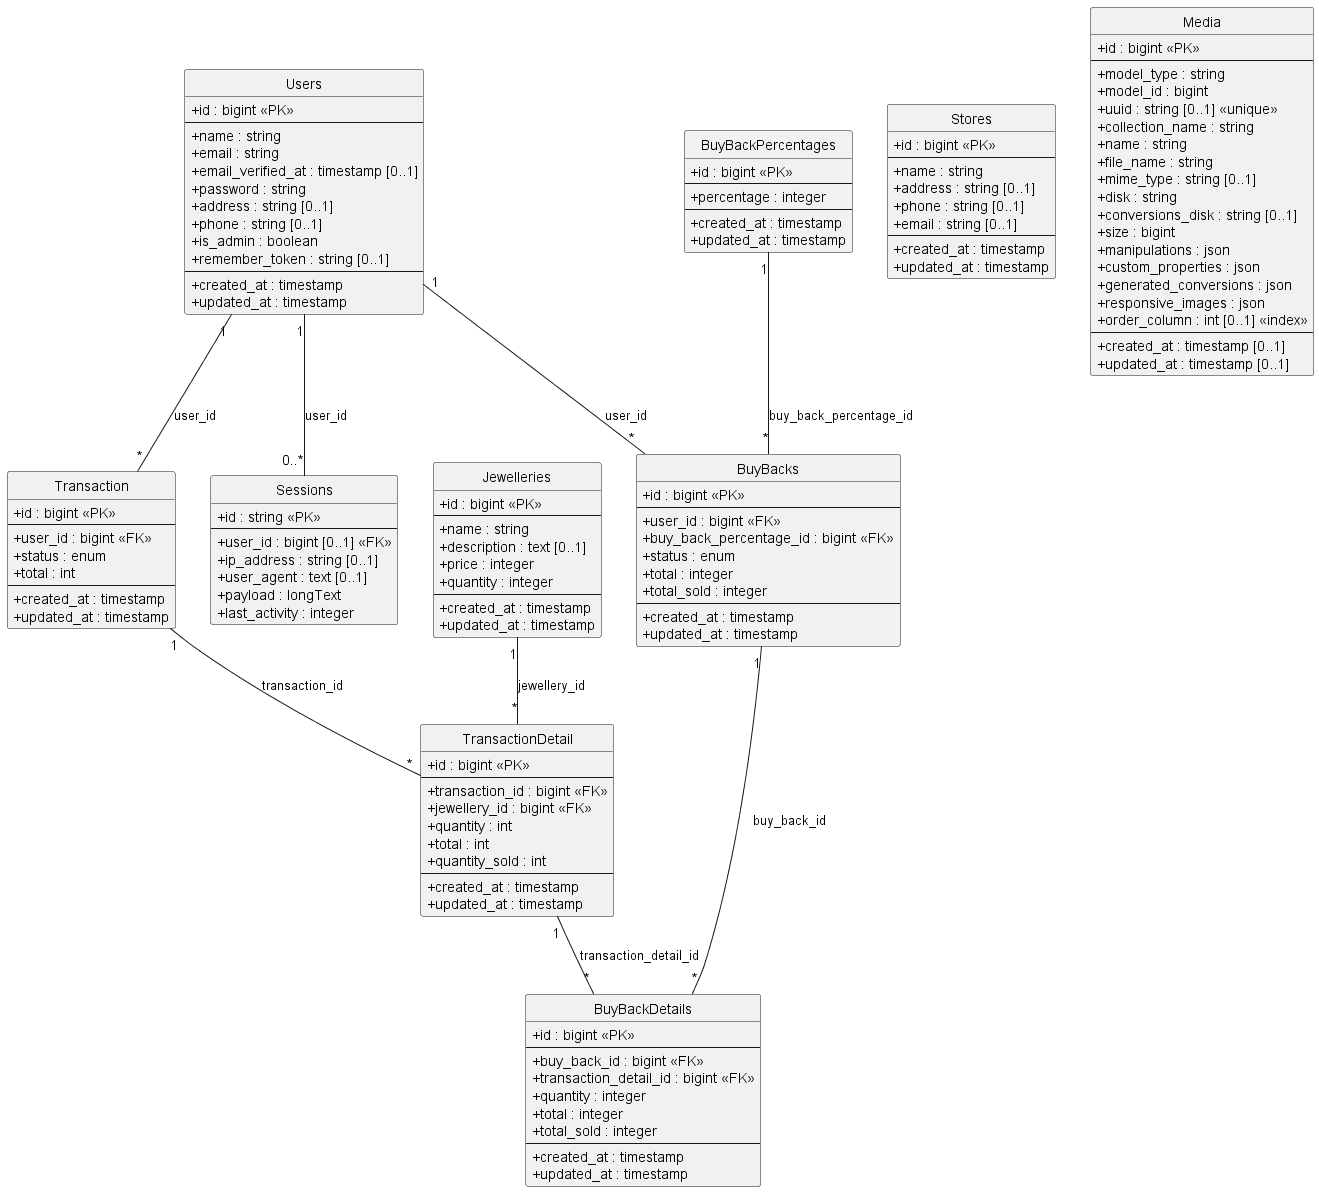

The diagram above was rendered by PlantUML. Its source (embedded in the PNG):
@startuml
hide circle
skinparam classAttributeIconSize 0

' Define the Classes (Database Tables)'

' Users table (from second snippet)'
class Users {
  + id : bigint <<PK>>
  --
  + name : string
  + email : string
  + email_verified_at : timestamp [0..1]
  + password : string
  + address : string [0..1]
  + phone : string [0..1]
  + is_admin : boolean
  + remember_token : string [0..1]
  --
  + created_at : timestamp
  + updated_at : timestamp
}

' Sessions table (from second snippet)'
class Sessions {
  + id : string <<PK>>
  --
  + user_id : bigint [0..1] <<FK>>
  + ip_address : string [0..1]
  + user_agent : text [0..1]
  + payload : longText
  + last_activity : integer
}

' Jewelleries table (from second snippet)'
class Jewelleries {
  + id : bigint <<PK>>
  --
  + name : string
  + description : text [0..1]
  + price : integer
  + quantity : integer
  --
  + created_at : timestamp
  + updated_at : timestamp
}

' Stores table (from second snippet)'
class Stores {
  + id : bigint <<PK>>
  --
  + name : string
  + address : string [0..1]
  + phone : string [0..1]
  + email : string [0..1]
  --
  + created_at : timestamp
  + updated_at : timestamp
}


' Media table (from first snippet)'
class Media {
  + id : bigint <<PK>>
  --
  + model_type : string
  + model_id : bigint
  + uuid : string [0..1] <<unique>>
  + collection_name : string
  + name : string
  + file_name : string
  + mime_type : string [0..1]
  + disk : string
  + conversions_disk : string [0..1]
  + size : bigint
  + manipulations : json
  + custom_properties : json
  + generated_conversions : json
  + responsive_images : json
  + order_column : int [0..1] <<index>>
  --
  + created_at : timestamp [0..1]
  + updated_at : timestamp [0..1]
}

' Transaction table (from first snippet)'
class Transaction {
  + id : bigint <<PK>>
  --
  + user_id : bigint <<FK>>
  + status : enum
  + total : int
  --
  + created_at : timestamp
  + updated_at : timestamp
}

' Transaction Details table (from first snippet)'
class TransactionDetail {
  + id : bigint <<PK>>
  --
  + transaction_id : bigint <<FK>>
  + jewellery_id : bigint <<FK>>
  + quantity : int
  + total : int
  + quantity_sold : int
  --
  + created_at : timestamp
  + updated_at : timestamp
}

' --- New Tables for Iteration 3 (Buyback Feature) ---'

' BuyBacks table (from Iteration 3 migration)'
class BuyBacks {
    + id : bigint <<PK>>
    --
    + user_id : bigint <<FK>>
    + buy_back_percentage_id : bigint <<FK>>
    + status : enum
    + total : integer
    + total_sold : integer
    --
    + created_at : timestamp
    + updated_at : timestamp
}

' BuyBackDetails table (from Iteration 3 migration)'
class BuyBackDetails {
    + id : bigint <<PK>>
    --
    + buy_back_id : bigint <<FK>>
    + transaction_detail_id : bigint <<FK>>
    + quantity : integer
    + total : integer
    + total_sold : integer
    --
    + created_at : timestamp
    + updated_at : timestamp
}

' BuyBackPercentages table (from Iteration 3 migration)'
class BuyBackPercentages {
    + id : bigint <<PK>>
    --
    + percentage : integer
    --
    + created_at : timestamp
    + updated_at : timestamp
}


' Define the Relationships'

' Users has many Sessions'
Users "1" -- "0..*" Sessions : user_id

' Users has many Transactions'
Users "1" -- "*" Transaction : user_id

' Transaction has many Transaction Details'
Transaction "1" -- "*" TransactionDetail : transaction_id

' Jewelleries item can be in many Transaction Details'
Jewelleries "1" -- "*" TransactionDetail : jewellery_id

' --- New Relationships for Iteration 3 ---'

' Users has many BuyBacks'
Users "1" -- "*" BuyBacks : user_id

' BuyBacks has many BuyBackDetails'
BuyBacks "1" -- "*" BuyBackDetails : buy_back_id

' BuyBackDetails refers to a specific TransactionDetail'
TransactionDetail "1" -- "*" BuyBackDetails : transaction_detail_id

' BuyBacks uses a BuyBackPercentage'
BuyBackPercentages "1" -- "*" BuyBacks : buy_back_percentage_id

' Note on Media'
' note "Media is polymorphically linked\nvia model_type and model_id" as MediaNote
' Media .. MediaNote ' Optional: Link note to Media class'
@enduml